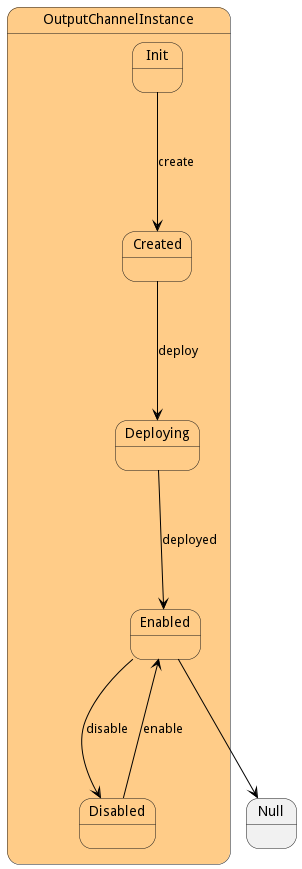

The diagram above was rendered by PlantUML. Its source (embedded in the PNG):
@startuml



state OutputChannelInstance #ffcc88 {

    state Init #ffcc88 {
    }

    state Created #ffcc88 {
    }

    state Deploying #ffcc88 {
    }

    state Enabled #ffcc88 {
    }

    state Disabled #ffcc88 {
    }




Init -[#black]--> Created : create

Created -[#black]--> Deploying : deploy

Deploying -[#black]--> Enabled : deployed

Enabled -[#black]--> Disabled : disable

Disabled -[#black]--> Enabled : enable

}

 
 Enabled -[#black]--> Null
 

@enduml